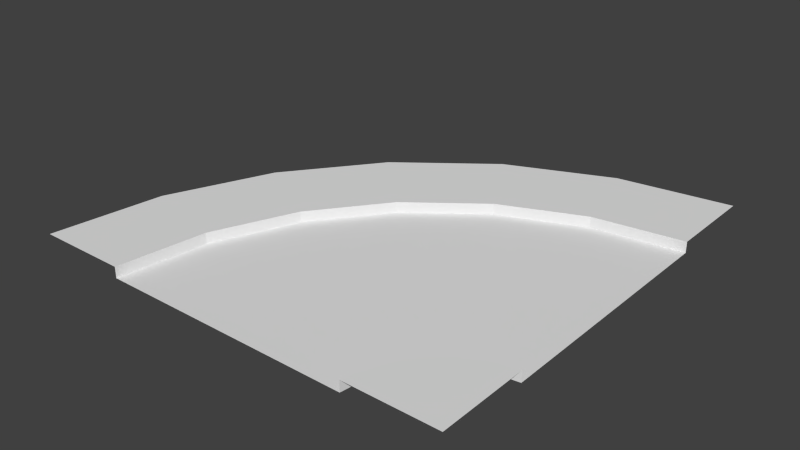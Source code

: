 # Source: roadCurve.blend  (saved by Blender 2.74.0; exported with 4.5.12 LTS)
import bpy
from mathutils import Matrix  # noqa: F401  (used for matrix-valued properties, if any)

bpy.ops.wm.read_factory_settings(use_empty=True)
scene = bpy.context.scene
scene.name = 'Scene'

# ---- collections
col_collection_1 = bpy.data.collections.new('Collection 1'); scene.collection.children.link(col_collection_1)

# ---- world
world_world = bpy.data.worlds.new('World'); scene.world = world_world
world_world.color = (0.05088, 0.05088, 0.05088)
world_world.use_sun_shadow = False
world_world.sun_shadow_jitter_overblur = 0.0
world_world.cycles.sampling_method = 'MANUAL'
world_world.cycles.sample_map_resolution = 256

# ---- meshes
me_plane_001 = bpy.data.meshes.new('Plane.001')
me_plane_001.from_pydata([(0.0, 8.742e-07, 20.0), (11.59, 8.742e-07, 20.0), (-11.59, 8.742e-07, 20.0), (-20.0, 1.0, 20.0), (11.59, 1.0, 20.0), (-11.59, 1.0, 20.0), (20.0, 1.0, 20.0), (0.6815, 6.48e-07, 14.82), (11.88, 7.791e-07, 17.82), (-10.52, 5.168e-07, 11.82), (-18.64, 1.0, 9.647), (11.88, 1.0, 17.82), (-10.52, 1.0, 11.82), (2.679, 4.371e-07, 10.0), (12.72, 6.905e-07, 15.8), (-7.361, 1.837e-07, 4.203), (-14.64, 1.0, 1.864e-06), (12.72, 1.0, 15.8), (-7.361, 1.0, 4.203), (5.858, 2.561e-07, 5.858), (14.06, 6.144e-07, 14.06), (-2.341, -1.023e-07, -2.341), (-8.284, 1.0, -8.284), (14.06, 1.0, 14.06), (-2.341, 1.0, -2.341), (10.0, 1.171e-07, 2.679), (15.8, 5.56e-07, 12.72), (4.203, -3.218e-07, -7.361), (2.861e-06, 1.0, -14.64), (15.8, 1.0, 12.72), (4.203, 1.0, -7.361), (14.82, 2.979e-08, 0.6815), (17.82, 5.193e-07, 11.88), (11.82, -4.597e-07, -10.52), (9.647, 1.0, -18.64), (17.82, 1.0, 11.88), (11.82, 1.0, -10.52), (20.0, 3.752e-13, 8.583e-06), (20.0, 5.068e-07, 11.59), (20.0, -5.068e-07, -11.59), (20.0, 1.0, -20.0), (20.0, 1.0, 11.59), (20.0, 1.0, -11.59)], [], [(1, 4, 11, 8), (5, 2, 9, 12), (3, 5, 12, 10), (0, 1, 8, 7), (2, 0, 7, 9), (8, 11, 17, 14), (12, 9, 15, 18), (10, 12, 18, 16), (7, 8, 14, 13), (9, 7, 13, 15), (14, 17, 23, 20), (18, 15, 21, 24), (16, 18, 24, 22), (13, 14, 20, 19), (15, 13, 19, 21), (20, 23, 29, 26), (24, 21, 27, 30), (22, 24, 30, 28), (19, 20, 26, 25), (21, 19, 25, 27), (26, 29, 35, 32), (30, 27, 33, 36), (28, 30, 36, 34), (25, 26, 32, 31), (27, 25, 31, 33), (32, 35, 41, 38), (36, 33, 39, 42), (34, 36, 42, 40), (31, 32, 38, 37), (33, 31, 37, 39), (4, 6, 11), (11, 6, 17), (17, 6, 23), (23, 6, 29), (29, 6, 35), (35, 6, 41)])
me_plane_001.use_remesh_preserve_volume = False
me_plane_001.use_remesh_preserve_attributes = False
me_plane_001.use_mirror_vertex_groups = False
me_plane_001.update()

# ---- objects
ob_roadcurve = bpy.data.objects.new('roadCurve', me_plane_001)

# ---- transforms, parenting, visibility, modifiers, constraints
ob_roadcurve.location = (0.0, 0.0, 0.0)
ob_roadcurve.rotation_euler = (1.571, -0.0, 0.0)
ob_roadcurve.lineart.crease_threshold = 0.0

# ---- collection membership
col_collection_1.objects.link(ob_roadcurve)

# ---- scene / render settings (as saved in the file)
scene.frame_start = 1; scene.frame_end = 250; scene.frame_set(1)
scene.render.engine = 'BLENDER_EEVEE_NEXT'
scene.render.resolution_percentage = 50
scene.render.dither_intensity = 0.0
scene.cycles.use_denoising = False
scene.cycles.samples = 10
scene.cycles.sampling_pattern = 'TABULATED_SOBOL'
scene.cycles.light_sampling_threshold = 0.0
scene.cycles.use_adaptive_sampling = False
scene.cycles.use_light_tree = False
scene.cycles.blur_glossy = 0.0
scene.cycles.pixel_filter_type = 'GAUSSIAN'
scene.cycles.sample_clamp_indirect = 0.0
scene.view_settings.view_transform = 'Standard'
bpy.context.view_layer.update()

# ---- added for rendering (the .blend has no active camera and no usable light): camera, sun
cam_auto = bpy.data.cameras.new('AutoCamera')
cam_auto.lens = 50.0
cam_auto.sensor_width = 36.0
cam_auto.clip_end = 1000.0
ob_auto_camera = bpy.data.objects.new('AutoCamera', cam_auto)
scene.collection.objects.link(ob_auto_camera)
ob_auto_camera.location = (52.3468, -62.8161, 42.3774)
ob_auto_camera.rotation_euler = (1.09748, -7.21219e-08, 0.694738)
scene.camera = ob_auto_camera
light_auto_sun = bpy.data.lights.new('AutoSun', 'SUN')
light_auto_sun.energy = 3.0
light_auto_sun.angle = 0.0523599
ob_auto_sun = bpy.data.objects.new('AutoSun', light_auto_sun)
scene.collection.objects.link(ob_auto_sun)
ob_auto_sun.rotation_euler = (0.872665, 0.174533, 0.523599)
bpy.context.view_layer.update()
